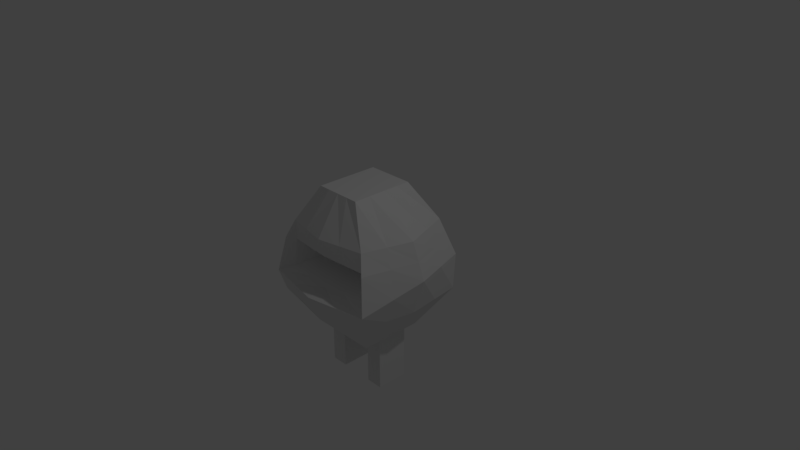 # Source: fatMonsterLowPoly.blend  (saved by Blender 2.79.0; exported with 4.5.12 LTS)
import bpy
from mathutils import Matrix  # noqa: F401  (used for matrix-valued properties, if any)

bpy.ops.wm.read_factory_settings(use_empty=True)
scene = bpy.context.scene
scene.name = 'Scene'

# ---- collections
col_collection_1 = bpy.data.collections.new('Collection 1'); scene.collection.children.link(col_collection_1)

# ---- materials (node trees are filled in below, after node groups)
mat_material = bpy.data.materials.new('Material')
mat_material.alpha_threshold = 0.0
mat_material.use_transparent_shadow = False
mat_material.roughness = 0.5
mat_material.line_color = (0.0, 0.0, 0.0, 1.0)

# ---- material node trees

# ---- world
world_world = bpy.data.worlds.new('World'); scene.world = world_world
world_world.color = (0.05088, 0.05088, 0.05088)
world_world.use_sun_shadow = False
world_world.sun_shadow_jitter_overblur = 0.0
world_world.cycles.sampling_method = 'MANUAL'

# ---- cameras
cam_camera = bpy.data.cameras.new('Camera')
cam_camera.clip_end = 100.0
cam_camera.lens = 35.0
cam_camera.sensor_width = 32.0
cam_camera.sensor_height = 18.0
cam_camera.ortho_scale = 7.314
cam_camera.dof.focus_distance = 0.0
cam_camera.dof.aperture_fstop = 128.0

# ---- lights
light_lamp = bpy.data.lights.new('Lamp', 'POINT')
light_lamp.transmission_factor = 0.0
light_lamp.cutoff_distance = 30.0
light_lamp.energy = 100.0
light_lamp.shadow_buffer_clip_start = 1.001
light_lamp.shadow_soft_size = 0.1
light_lamp.shadow_maximum_resolution = 0.006
light_lamp.use_absolute_resolution = True

# ---- meshes
me_cube = bpy.data.meshes.new('Cube')
me_cube.from_pydata([(0.4678, 0.3728, -1.0), (0.4678, -0.4845, -1.0), (0.0, -0.4845, -1.0), (0.0, 0.3728, -1.0), (0.3231, 0.3728, 1.0), (0.3231, -0.4845, 1.0), (0.0, -0.4845, 1.0), (0.0, 0.3728, 1.0), (0.7749, 0.7984, 0.01157), (0.8232, -0.8464, -0.2436), (0.0, -1.0, -0.2436), (0.0, 1.0, 0.01157), (0.4678, -0.03003, -1.0), (0.0, -0.03003, -1.0), (0.3231, -0.03003, 1.0), (0.0, -0.03003, 1.0), (1.002, -3.524e-05, 0.01157), (0.5931, 0.6685, 0.4959), (0.6285, -0.6754, 0.4959), (0.0, -0.8065, 0.4959), (0.0, 0.7744, 0.4959), (0.8266, -0.01473, 0.4959), (0.7651, 0.7739, -0.485), (0.7154, -0.8061, -0.485), (0.0, -0.8061, -0.485), (0.0, 0.7739, -0.485), (0.8546, -0.01476, -0.485), (0.6285, -0.6754, 0.2287), (0.0, -0.73, 0.2333), (0.6619, -0.6819, -0.1551), (0.0, -0.7377, 0.04566), (0.0, -0.7377, -0.1986), (0.9171, -0.00714, 0.2457), (0.6285, -0.6754, 0.2287), (0.687, 0.7356, 0.2457), (0.7291, -0.7638, 0.2457), (0.0, 0.891, 0.2457), (0.2701, -0.1016, 0.06986), (0.0, -0.1024, 0.06994), (0.2706, -0.1017, 0.06398), (0.0, -0.1026, 0.06331), (0.2701, -0.1016, 0.06986), (0.4678, -0.2573, -1.0), (0.3231, -0.2573, 1.0), (0.9125, -0.4232, -0.116), (0.0, -0.2573, -1.0), (0.0, -0.2573, 1.0), (0.7275, -0.3451, 0.4959), (0.785, -0.4104, -0.485), (0.8231, -0.3855, 0.2457), (0.0, 0.1784, -1.0), (0.0, 0.1784, 1.0), (0.4678, 0.1784, -1.0), (0.3231, 0.1784, 1.0), (0.8845, 0.413, 0.01157), (0.7058, 0.3387, 0.4959), (0.8083, 0.3932, -0.485), (0.7981, 0.3771, 0.2457), (0.2339, 0.3728, -1.0), (0.2339, -0.4845, -1.0), (0.1615, 0.3728, 1.0), (0.1615, -0.4845, 1.0), (0.3875, 0.8992, 0.01157), (0.4116, -0.9232, -0.2436), (0.1615, -0.03003, 1.0), (0.2339, -0.03003, -1.0), (0.2965, 0.7215, 0.4959), (0.3142, -0.741, 0.4959), (0.3577, -0.8061, -0.485), (0.3825, 0.7739, -0.485), (0.3142, -0.7027, 0.231), (0.3435, 0.8133, 0.2457), (0.3309, -0.7098, -0.1769), (0.1351, -0.102, 0.0699), (0.1353, -0.1021, 0.06365), (0.1615, -0.2573, 1.0), (0.2339, -0.2573, -1.0), (0.2339, 0.1784, -1.0), (0.1615, 0.1784, 1.0), (0.4678, 0.1784, -1.334), (0.4678, -0.03003, -1.334), (0.4678, -0.2573, -1.334), (0.2339, -0.03003, -1.334), (0.2339, -0.2573, -1.334), (0.2339, 0.1784, -1.334), (0.4678, 0.1784, -1.724), (0.4678, -0.03003, -1.724), (0.4678, -0.2573, -1.724), (0.2339, -0.03003, -1.724), (0.2339, -0.2573, -1.724), (0.2339, 0.1784, -1.724)], [(27, 29), (30, 31), (28, 31), (29, 30)], [(76, 59, 2, 45), (75, 46, 6, 61), (47, 43, 5, 18), (67, 61, 6, 19), (69, 58, 3, 25), (71, 62, 11, 36), (68, 63, 10, 24), (48, 44, 9, 23), (56, 54, 16, 26), (55, 53, 14, 21), (78, 51, 15, 64), (77, 65, 13, 50), (57, 55, 21, 32), (60, 66, 20, 7), (49, 47, 18, 35), (52, 56, 26, 12), (42, 48, 23, 1), (59, 68, 24, 2), (62, 69, 25, 11), (44, 49, 35, 9), (54, 57, 32, 16), (66, 71, 36, 20), (33, 29, 35, 18), (29, 9, 35), (63, 72, 31, 10), (67, 70, 27, 18), (72, 29, 39, 74), (29, 33, 41, 39), (70, 28, 38, 73), (16, 32, 49, 44), (12, 26, 48, 42), (32, 21, 47, 49), (26, 16, 44, 48), (21, 14, 43, 47), (64, 15, 46, 75), (65, 76, 45, 13), (8, 34, 57, 54), (0, 22, 56, 52), (34, 17, 55, 57), (58, 77, 50, 3), (60, 7, 51, 78), (17, 4, 53, 55), (22, 8, 54, 56), (4, 60, 78, 53), (0, 52, 77, 58), (76, 65, 82, 83), (14, 64, 75, 43), (27, 70, 73, 37), (31, 72, 74, 40), (19, 28, 70, 67), (9, 29, 72, 63), (17, 34, 71, 66), (8, 22, 69, 62), (1, 23, 68, 59), (4, 17, 66, 60), (12, 42, 81, 80), (53, 78, 64, 14), (23, 9, 63, 68), (34, 8, 62, 71), (22, 0, 58, 69), (18, 5, 61, 67), (43, 75, 61, 5), (42, 1, 59, 76), (84, 79, 85, 90), (82, 84, 90, 88), (77, 52, 79, 84), (52, 12, 80, 79), (65, 77, 84, 82), (42, 76, 83, 81), (86, 87, 89, 88), (85, 86, 88, 90), (79, 80, 86, 85), (83, 82, 88, 89), (81, 83, 89, 87), (80, 81, 87, 86)])
me_cube.materials.append(mat_material)
me_cube.use_remesh_preserve_volume = False
me_cube.use_remesh_preserve_attributes = False
me_cube.use_mirror_vertex_groups = False
me_cube.update()

# ---- objects
ob_cube = bpy.data.objects.new('Cube', me_cube)
ob_lamp = bpy.data.objects.new('Lamp', light_lamp)
ob_camera = bpy.data.objects.new('Camera', cam_camera)

# ---- transforms, parenting, visibility, modifiers, constraints
ob_cube.location = (0.0, 0.0, 0.0)
ob_cube.lock_rotations_4d = False
ob_cube.empty_display_type = 'ARROWS'
ob_cube.lineart.crease_threshold = 0.0
_m = ob_cube.modifiers.new('Mirror', 'MIRROR')
_m.use_clip = True
ob_lamp.location = (4.076, 1.005, 5.904)
ob_lamp.rotation_euler = (0.6503, 0.05522, 1.866)
ob_lamp.lock_rotations_4d = False
ob_lamp.empty_display_type = 'ARROWS'
ob_lamp.color = (0.0, 0.0, 0.0, 0.0)
ob_lamp.lineart.crease_threshold = 0.0
ob_camera.location = (7.481, -6.508, 5.344)
ob_camera.rotation_euler = (1.109, 0.0, 0.8149)
ob_camera.lock_rotations_4d = False
ob_camera.empty_display_type = 'ARROWS'
ob_camera.color = (0.0, 0.0, 0.0, 0.0)
ob_camera.display_type = 'WIRE'
ob_camera.lineart.crease_threshold = 0.0

# ---- collection membership
col_collection_1.objects.link(ob_cube)
col_collection_1.objects.link(ob_lamp)
col_collection_1.objects.link(ob_camera)

# ---- scene / render settings (as saved in the file)
scene.camera = ob_camera
scene.frame_start = 1; scene.frame_end = 250; scene.frame_set(1)
scene.render.engine = 'BLENDER_EEVEE_NEXT'
scene.render.resolution_percentage = 50
scene.render.dither_intensity = 0.0
scene.cycles.use_denoising = False
scene.cycles.samples = 128
scene.cycles.sampling_pattern = 'TABULATED_SOBOL'
scene.cycles.use_adaptive_sampling = False
scene.cycles.use_light_tree = False
scene.cycles.blur_glossy = 0.0
scene.cycles.sample_clamp_indirect = 0.0
scene.view_settings.view_transform = 'Standard'
bpy.context.view_layer.update()
